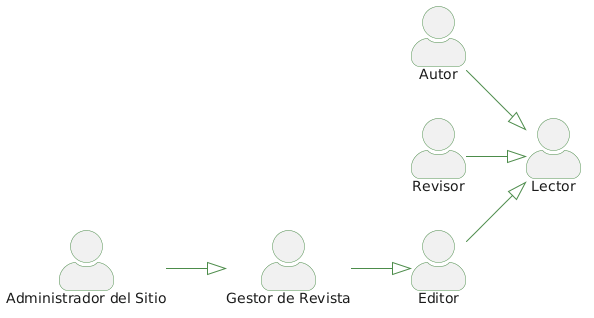

The diagram above was rendered by PlantUML. Its source (embedded in the PNG):
@startuml
left to right direction
skinparam actorStyle awesome
skinparam arrowColor #4C8C4A
skinparam actor {
  BorderColor #4C8C4A
  FontColor #1B1B1B
}

actor Lector
actor Autor
actor Revisor
actor Editor
actor "Gestor de Revista" as Gestor
actor "Administrador del Sitio" as Administrador

Autor --|> Lector
Revisor --|> Lector
Editor --|> Lector
Gestor --|> Editor
Administrador --|> Gestor
@enduml